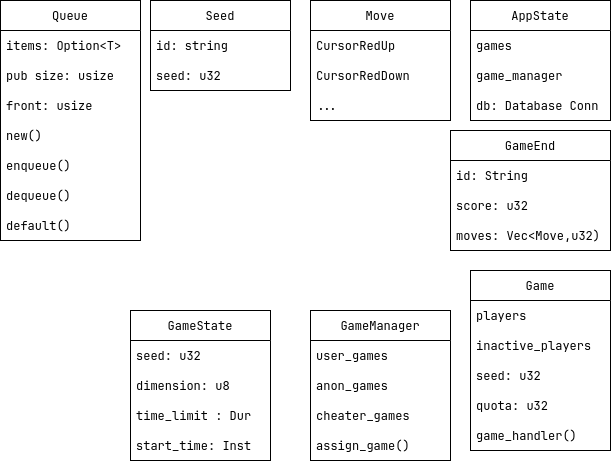

The diagram above was exported from draw.io. Its source (the exported page's mxGraphModel, read from the mxfile embedded in the PNG):
<mxGraphModel dx="1522" dy="932" grid="1" gridSize="10" guides="1" tooltips="1" connect="1" arrows="1" fold="1" page="1" pageScale="1" pageWidth="10200" pageHeight="16001" math="0" shadow="0">
  <root>
    <mxCell id="0" />
    <mxCell id="1" parent="0" />
    <mxCell id="aekytdML0GCdhguu6Tqr-1" value="Queue" style="swimlane;fontStyle=0;childLayout=stackLayout;horizontal=1;startSize=30;horizontalStack=0;resizeParent=1;resizeParentMax=0;resizeLast=0;collapsible=1;marginBottom=0;whiteSpace=wrap;html=1;" parent="1" vertex="1">
      <mxGeometry x="590" y="10" width="140" height="240" as="geometry" />
    </mxCell>
    <mxCell id="aekytdML0GCdhguu6Tqr-2" value="items: Option&amp;lt;T&amp;gt;" style="text;strokeColor=none;fillColor=none;align=left;verticalAlign=middle;spacingLeft=4;spacingRight=4;overflow=hidden;points=[[0,0.5],[1,0.5]];portConstraint=eastwest;rotatable=0;whiteSpace=wrap;html=1;" parent="aekytdML0GCdhguu6Tqr-1" vertex="1">
      <mxGeometry y="30" width="140" height="30" as="geometry" />
    </mxCell>
    <mxCell id="aekytdML0GCdhguu6Tqr-3" value="pub size: usize" style="text;strokeColor=none;fillColor=none;align=left;verticalAlign=middle;spacingLeft=4;spacingRight=4;overflow=hidden;points=[[0,0.5],[1,0.5]];portConstraint=eastwest;rotatable=0;whiteSpace=wrap;html=1;" parent="aekytdML0GCdhguu6Tqr-1" vertex="1">
      <mxGeometry y="60" width="140" height="30" as="geometry" />
    </mxCell>
    <mxCell id="aekytdML0GCdhguu6Tqr-4" value="front: usize" style="text;strokeColor=none;fillColor=none;align=left;verticalAlign=middle;spacingLeft=4;spacingRight=4;overflow=hidden;points=[[0,0.5],[1,0.5]];portConstraint=eastwest;rotatable=0;whiteSpace=wrap;html=1;" parent="aekytdML0GCdhguu6Tqr-1" vertex="1">
      <mxGeometry y="90" width="140" height="30" as="geometry" />
    </mxCell>
    <mxCell id="aekytdML0GCdhguu6Tqr-5" value="new()" style="text;strokeColor=none;fillColor=none;align=left;verticalAlign=middle;spacingLeft=4;spacingRight=4;overflow=hidden;points=[[0,0.5],[1,0.5]];portConstraint=eastwest;rotatable=0;whiteSpace=wrap;html=1;" parent="aekytdML0GCdhguu6Tqr-1" vertex="1">
      <mxGeometry y="120" width="140" height="30" as="geometry" />
    </mxCell>
    <mxCell id="aekytdML0GCdhguu6Tqr-6" value="enqueue()" style="text;strokeColor=none;fillColor=none;align=left;verticalAlign=middle;spacingLeft=4;spacingRight=4;overflow=hidden;points=[[0,0.5],[1,0.5]];portConstraint=eastwest;rotatable=0;whiteSpace=wrap;html=1;" parent="aekytdML0GCdhguu6Tqr-1" vertex="1">
      <mxGeometry y="150" width="140" height="30" as="geometry" />
    </mxCell>
    <mxCell id="aekytdML0GCdhguu6Tqr-7" value="dequeue()" style="text;strokeColor=none;fillColor=none;align=left;verticalAlign=middle;spacingLeft=4;spacingRight=4;overflow=hidden;points=[[0,0.5],[1,0.5]];portConstraint=eastwest;rotatable=0;whiteSpace=wrap;html=1;" parent="aekytdML0GCdhguu6Tqr-1" vertex="1">
      <mxGeometry y="180" width="140" height="30" as="geometry" />
    </mxCell>
    <mxCell id="aekytdML0GCdhguu6Tqr-8" value="default()" style="text;strokeColor=none;fillColor=none;align=left;verticalAlign=middle;spacingLeft=4;spacingRight=4;overflow=hidden;points=[[0,0.5],[1,0.5]];portConstraint=eastwest;rotatable=0;whiteSpace=wrap;html=1;" parent="aekytdML0GCdhguu6Tqr-1" vertex="1">
      <mxGeometry y="210" width="140" height="30" as="geometry" />
    </mxCell>
    <mxCell id="aekytdML0GCdhguu6Tqr-9" value="AppState" style="swimlane;fontStyle=0;childLayout=stackLayout;horizontal=1;startSize=30;horizontalStack=0;resizeParent=1;resizeParentMax=0;resizeLast=0;collapsible=1;marginBottom=0;whiteSpace=wrap;html=1;" parent="1" vertex="1">
      <mxGeometry x="1060" y="10" width="140" height="120" as="geometry" />
    </mxCell>
    <mxCell id="aekytdML0GCdhguu6Tqr-10" value="games" style="text;strokeColor=none;fillColor=none;align=left;verticalAlign=middle;spacingLeft=4;spacingRight=4;overflow=hidden;points=[[0,0.5],[1,0.5]];portConstraint=eastwest;rotatable=0;whiteSpace=wrap;html=1;" parent="aekytdML0GCdhguu6Tqr-9" vertex="1">
      <mxGeometry y="30" width="140" height="30" as="geometry" />
    </mxCell>
    <mxCell id="aekytdML0GCdhguu6Tqr-11" value="game_manager" style="text;strokeColor=none;fillColor=none;align=left;verticalAlign=middle;spacingLeft=4;spacingRight=4;overflow=hidden;points=[[0,0.5],[1,0.5]];portConstraint=eastwest;rotatable=0;whiteSpace=wrap;html=1;" parent="aekytdML0GCdhguu6Tqr-9" vertex="1">
      <mxGeometry y="60" width="140" height="30" as="geometry" />
    </mxCell>
    <mxCell id="aekytdML0GCdhguu6Tqr-12" value="db: Database Conn" style="text;strokeColor=none;fillColor=none;align=left;verticalAlign=middle;spacingLeft=4;spacingRight=4;overflow=hidden;points=[[0,0.5],[1,0.5]];portConstraint=eastwest;rotatable=0;whiteSpace=wrap;html=1;" parent="aekytdML0GCdhguu6Tqr-9" vertex="1">
      <mxGeometry y="90" width="140" height="30" as="geometry" />
    </mxCell>
    <mxCell id="aekytdML0GCdhguu6Tqr-13" value="Move" style="swimlane;fontStyle=0;childLayout=stackLayout;horizontal=1;startSize=30;horizontalStack=0;resizeParent=1;resizeParentMax=0;resizeLast=0;collapsible=1;marginBottom=0;whiteSpace=wrap;html=1;" parent="1" vertex="1">
      <mxGeometry x="900" y="10" width="140" height="120" as="geometry">
        <mxRectangle x="710" y="210" width="70" height="30" as="alternateBounds" />
      </mxGeometry>
    </mxCell>
    <mxCell id="aekytdML0GCdhguu6Tqr-14" value="CursorRedUp" style="text;strokeColor=none;fillColor=none;align=left;verticalAlign=middle;spacingLeft=4;spacingRight=4;overflow=hidden;points=[[0,0.5],[1,0.5]];portConstraint=eastwest;rotatable=0;whiteSpace=wrap;html=1;" parent="aekytdML0GCdhguu6Tqr-13" vertex="1">
      <mxGeometry y="30" width="140" height="30" as="geometry" />
    </mxCell>
    <mxCell id="aekytdML0GCdhguu6Tqr-15" value="CursorRedDown" style="text;strokeColor=none;fillColor=none;align=left;verticalAlign=middle;spacingLeft=4;spacingRight=4;overflow=hidden;points=[[0,0.5],[1,0.5]];portConstraint=eastwest;rotatable=0;whiteSpace=wrap;html=1;" parent="aekytdML0GCdhguu6Tqr-13" vertex="1">
      <mxGeometry y="60" width="140" height="30" as="geometry" />
    </mxCell>
    <mxCell id="aekytdML0GCdhguu6Tqr-16" value="..." style="text;strokeColor=none;fillColor=none;align=left;verticalAlign=middle;spacingLeft=4;spacingRight=4;overflow=hidden;points=[[0,0.5],[1,0.5]];portConstraint=eastwest;rotatable=0;whiteSpace=wrap;html=1;" parent="aekytdML0GCdhguu6Tqr-13" vertex="1">
      <mxGeometry y="90" width="140" height="30" as="geometry" />
    </mxCell>
    <mxCell id="aekytdML0GCdhguu6Tqr-17" value="GameState" style="swimlane;fontStyle=0;childLayout=stackLayout;horizontal=1;startSize=30;horizontalStack=0;resizeParent=1;resizeParentMax=0;resizeLast=0;collapsible=1;marginBottom=0;whiteSpace=wrap;html=1;" parent="1" vertex="1">
      <mxGeometry x="720" y="320" width="140" height="150" as="geometry" />
    </mxCell>
    <mxCell id="aekytdML0GCdhguu6Tqr-18" value="seed: u32" style="text;strokeColor=none;fillColor=none;align=left;verticalAlign=middle;spacingLeft=4;spacingRight=4;overflow=hidden;points=[[0,0.5],[1,0.5]];portConstraint=eastwest;rotatable=0;whiteSpace=wrap;html=1;" parent="aekytdML0GCdhguu6Tqr-17" vertex="1">
      <mxGeometry y="30" width="140" height="30" as="geometry" />
    </mxCell>
    <mxCell id="aekytdML0GCdhguu6Tqr-19" value="dimension: u8" style="text;strokeColor=none;fillColor=none;align=left;verticalAlign=middle;spacingLeft=4;spacingRight=4;overflow=hidden;points=[[0,0.5],[1,0.5]];portConstraint=eastwest;rotatable=0;whiteSpace=wrap;html=1;" parent="aekytdML0GCdhguu6Tqr-17" vertex="1">
      <mxGeometry y="60" width="140" height="30" as="geometry" />
    </mxCell>
    <mxCell id="aekytdML0GCdhguu6Tqr-20" value="time_limit : Dur" style="text;strokeColor=none;fillColor=none;align=left;verticalAlign=middle;spacingLeft=4;spacingRight=4;overflow=hidden;points=[[0,0.5],[1,0.5]];portConstraint=eastwest;rotatable=0;whiteSpace=wrap;html=1;" parent="aekytdML0GCdhguu6Tqr-17" vertex="1">
      <mxGeometry y="90" width="140" height="30" as="geometry" />
    </mxCell>
    <mxCell id="aekytdML0GCdhguu6Tqr-21" value="start_time: Inst" style="text;strokeColor=none;fillColor=none;align=left;verticalAlign=middle;spacingLeft=4;spacingRight=4;overflow=hidden;points=[[0,0.5],[1,0.5]];portConstraint=eastwest;rotatable=0;whiteSpace=wrap;html=1;" parent="aekytdML0GCdhguu6Tqr-17" vertex="1">
      <mxGeometry y="120" width="140" height="30" as="geometry" />
    </mxCell>
    <mxCell id="aekytdML0GCdhguu6Tqr-22" value="Seed" style="swimlane;fontStyle=0;childLayout=stackLayout;horizontal=1;startSize=30;horizontalStack=0;resizeParent=1;resizeParentMax=0;resizeLast=0;collapsible=1;marginBottom=0;whiteSpace=wrap;html=1;" parent="1" vertex="1">
      <mxGeometry x="740" y="10" width="140" height="90" as="geometry" />
    </mxCell>
    <mxCell id="aekytdML0GCdhguu6Tqr-23" value="id: string" style="text;strokeColor=none;fillColor=none;align=left;verticalAlign=middle;spacingLeft=4;spacingRight=4;overflow=hidden;points=[[0,0.5],[1,0.5]];portConstraint=eastwest;rotatable=0;whiteSpace=wrap;html=1;" parent="aekytdML0GCdhguu6Tqr-22" vertex="1">
      <mxGeometry y="30" width="140" height="30" as="geometry" />
    </mxCell>
    <mxCell id="aekytdML0GCdhguu6Tqr-24" value="seed: u32" style="text;strokeColor=none;fillColor=none;align=left;verticalAlign=middle;spacingLeft=4;spacingRight=4;overflow=hidden;points=[[0,0.5],[1,0.5]];portConstraint=eastwest;rotatable=0;whiteSpace=wrap;html=1;" parent="aekytdML0GCdhguu6Tqr-22" vertex="1">
      <mxGeometry y="60" width="140" height="30" as="geometry" />
    </mxCell>
    <mxCell id="aekytdML0GCdhguu6Tqr-25" value="GameEnd" style="swimlane;fontStyle=0;childLayout=stackLayout;horizontal=1;startSize=30;horizontalStack=0;resizeParent=1;resizeParentMax=0;resizeLast=0;collapsible=1;marginBottom=0;whiteSpace=wrap;html=1;" parent="1" vertex="1">
      <mxGeometry x="1040" y="140" width="160" height="120" as="geometry" />
    </mxCell>
    <mxCell id="aekytdML0GCdhguu6Tqr-26" value="id: String" style="text;strokeColor=none;fillColor=none;align=left;verticalAlign=middle;spacingLeft=4;spacingRight=4;overflow=hidden;points=[[0,0.5],[1,0.5]];portConstraint=eastwest;rotatable=0;whiteSpace=wrap;html=1;" parent="aekytdML0GCdhguu6Tqr-25" vertex="1">
      <mxGeometry y="30" width="160" height="30" as="geometry" />
    </mxCell>
    <mxCell id="aekytdML0GCdhguu6Tqr-27" value="score: u32" style="text;strokeColor=none;fillColor=none;align=left;verticalAlign=middle;spacingLeft=4;spacingRight=4;overflow=hidden;points=[[0,0.5],[1,0.5]];portConstraint=eastwest;rotatable=0;whiteSpace=wrap;html=1;" parent="aekytdML0GCdhguu6Tqr-25" vertex="1">
      <mxGeometry y="60" width="160" height="30" as="geometry" />
    </mxCell>
    <mxCell id="aekytdML0GCdhguu6Tqr-28" value="moves: Vec&amp;lt;Move,u32)" style="text;strokeColor=none;fillColor=none;align=left;verticalAlign=middle;spacingLeft=4;spacingRight=4;overflow=hidden;points=[[0,0.5],[1,0.5]];portConstraint=eastwest;rotatable=0;whiteSpace=wrap;html=1;" parent="aekytdML0GCdhguu6Tqr-25" vertex="1">
      <mxGeometry y="90" width="160" height="30" as="geometry" />
    </mxCell>
    <mxCell id="aekytdML0GCdhguu6Tqr-29" value="GameManager" style="swimlane;fontStyle=0;childLayout=stackLayout;horizontal=1;startSize=30;horizontalStack=0;resizeParent=1;resizeParentMax=0;resizeLast=0;collapsible=1;marginBottom=0;whiteSpace=wrap;html=1;" parent="1" vertex="1">
      <mxGeometry x="900" y="320" width="140" height="150" as="geometry" />
    </mxCell>
    <mxCell id="aekytdML0GCdhguu6Tqr-30" value="user_games" style="text;strokeColor=none;fillColor=none;align=left;verticalAlign=middle;spacingLeft=4;spacingRight=4;overflow=hidden;points=[[0,0.5],[1,0.5]];portConstraint=eastwest;rotatable=0;whiteSpace=wrap;html=1;" parent="aekytdML0GCdhguu6Tqr-29" vertex="1">
      <mxGeometry y="30" width="140" height="30" as="geometry" />
    </mxCell>
    <mxCell id="aekytdML0GCdhguu6Tqr-31" value="anon_games" style="text;strokeColor=none;fillColor=none;align=left;verticalAlign=middle;spacingLeft=4;spacingRight=4;overflow=hidden;points=[[0,0.5],[1,0.5]];portConstraint=eastwest;rotatable=0;whiteSpace=wrap;html=1;" parent="aekytdML0GCdhguu6Tqr-29" vertex="1">
      <mxGeometry y="60" width="140" height="30" as="geometry" />
    </mxCell>
    <mxCell id="aekytdML0GCdhguu6Tqr-32" value="cheater_games" style="text;strokeColor=none;fillColor=none;align=left;verticalAlign=middle;spacingLeft=4;spacingRight=4;overflow=hidden;points=[[0,0.5],[1,0.5]];portConstraint=eastwest;rotatable=0;whiteSpace=wrap;html=1;" parent="aekytdML0GCdhguu6Tqr-29" vertex="1">
      <mxGeometry y="90" width="140" height="30" as="geometry" />
    </mxCell>
    <mxCell id="aekytdML0GCdhguu6Tqr-33" value="assign_game()" style="text;strokeColor=none;fillColor=none;align=left;verticalAlign=middle;spacingLeft=4;spacingRight=4;overflow=hidden;points=[[0,0.5],[1,0.5]];portConstraint=eastwest;rotatable=0;whiteSpace=wrap;html=1;" parent="aekytdML0GCdhguu6Tqr-29" vertex="1">
      <mxGeometry y="120" width="140" height="30" as="geometry" />
    </mxCell>
    <mxCell id="aekytdML0GCdhguu6Tqr-34" value="Game" style="swimlane;fontStyle=0;childLayout=stackLayout;horizontal=1;startSize=30;horizontalStack=0;resizeParent=1;resizeParentMax=0;resizeLast=0;collapsible=1;marginBottom=0;whiteSpace=wrap;html=1;" parent="1" vertex="1">
      <mxGeometry x="1060" y="280" width="140" height="180" as="geometry" />
    </mxCell>
    <mxCell id="aekytdML0GCdhguu6Tqr-35" value="players" style="text;strokeColor=none;fillColor=none;align=left;verticalAlign=middle;spacingLeft=4;spacingRight=4;overflow=hidden;points=[[0,0.5],[1,0.5]];portConstraint=eastwest;rotatable=0;whiteSpace=wrap;html=1;" parent="aekytdML0GCdhguu6Tqr-34" vertex="1">
      <mxGeometry y="30" width="140" height="30" as="geometry" />
    </mxCell>
    <mxCell id="aekytdML0GCdhguu6Tqr-36" value="inactive_players" style="text;strokeColor=none;fillColor=none;align=left;verticalAlign=middle;spacingLeft=4;spacingRight=4;overflow=hidden;points=[[0,0.5],[1,0.5]];portConstraint=eastwest;rotatable=0;whiteSpace=wrap;html=1;" parent="aekytdML0GCdhguu6Tqr-34" vertex="1">
      <mxGeometry y="60" width="140" height="30" as="geometry" />
    </mxCell>
    <mxCell id="aekytdML0GCdhguu6Tqr-37" value="seed: u32" style="text;strokeColor=none;fillColor=none;align=left;verticalAlign=middle;spacingLeft=4;spacingRight=4;overflow=hidden;points=[[0,0.5],[1,0.5]];portConstraint=eastwest;rotatable=0;whiteSpace=wrap;html=1;" parent="aekytdML0GCdhguu6Tqr-34" vertex="1">
      <mxGeometry y="90" width="140" height="30" as="geometry" />
    </mxCell>
    <mxCell id="aekytdML0GCdhguu6Tqr-38" value="quota: u32" style="text;strokeColor=none;fillColor=none;align=left;verticalAlign=middle;spacingLeft=4;spacingRight=4;overflow=hidden;points=[[0,0.5],[1,0.5]];portConstraint=eastwest;rotatable=0;whiteSpace=wrap;html=1;" parent="aekytdML0GCdhguu6Tqr-34" vertex="1">
      <mxGeometry y="120" width="140" height="30" as="geometry" />
    </mxCell>
    <mxCell id="aekytdML0GCdhguu6Tqr-39" value="game_handler()" style="text;strokeColor=none;fillColor=none;align=left;verticalAlign=middle;spacingLeft=4;spacingRight=4;overflow=hidden;points=[[0,0.5],[1,0.5]];portConstraint=eastwest;rotatable=0;whiteSpace=wrap;html=1;" parent="aekytdML0GCdhguu6Tqr-34" vertex="1">
      <mxGeometry y="150" width="140" height="30" as="geometry" />
    </mxCell>
  </root>
</mxGraphModel>